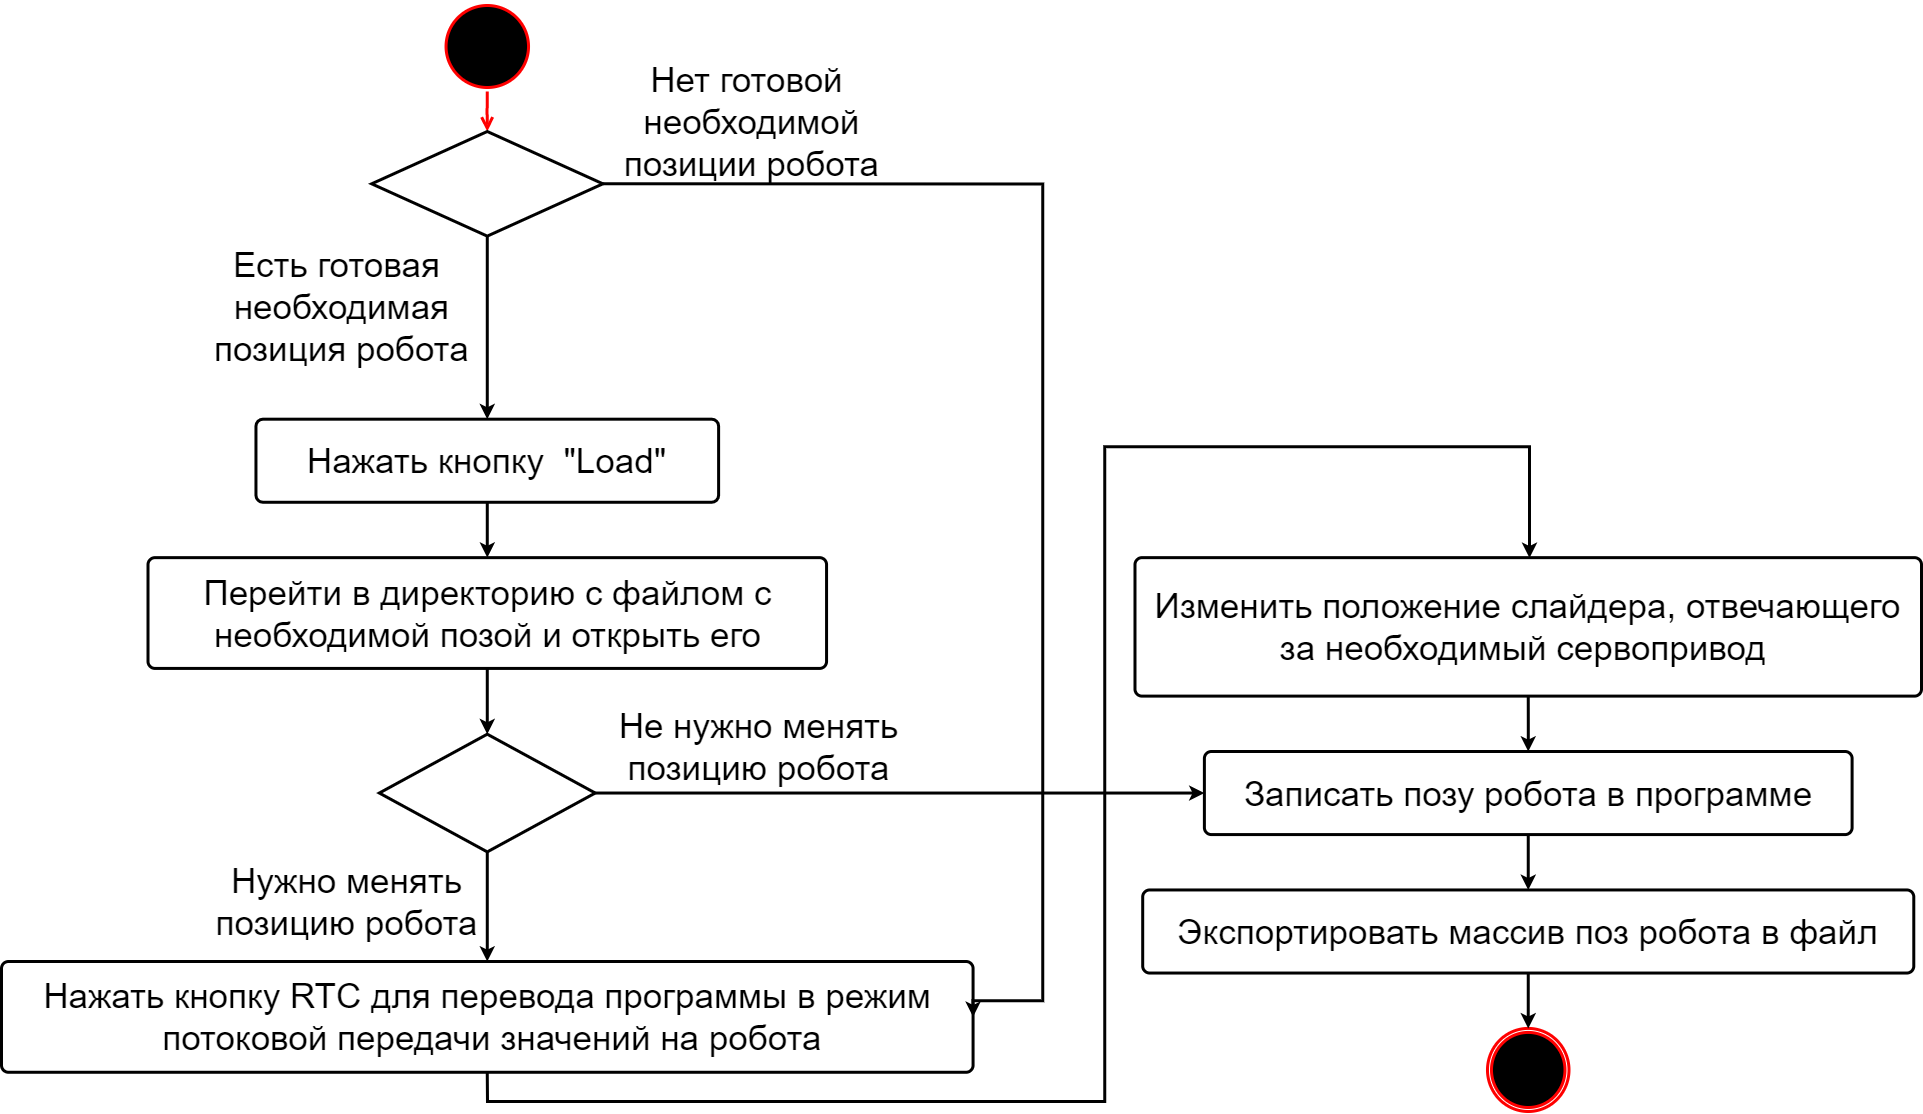

The diagram above was exported from draw.io. Its source (the exported page's mxGraphModel, read from the mxfile embedded in the PNG):
<mxGraphModel dx="5096" dy="1828" grid="1" gridSize="10" guides="1" tooltips="1" connect="1" arrows="1" fold="1" page="1" pageScale="1" pageWidth="1920" pageHeight="1200" math="0" shadow="0">
  <root>
    <mxCell id="0" />
    <mxCell id="1" parent="0" />
    <mxCell id="-n5q_KWZDTbcLiCGe3rm-2" value="" style="group;fontSize=35;strokeWidth=3;" parent="1" vertex="1" connectable="0">
      <mxGeometry y="40" width="1920" height="1080" as="geometry" />
    </mxCell>
    <mxCell id="q_ZrKUsh31AtylJ0oBoe-1" value="" style="ellipse;html=1;shape=startState;fillColor=#000000;strokeColor=#ff0000;fontSize=35;strokeWidth=3;" parent="-n5q_KWZDTbcLiCGe3rm-2" vertex="1">
      <mxGeometry x="440.54" y="-30" width="90.48" height="90" as="geometry" />
    </mxCell>
    <mxCell id="q_ZrKUsh31AtylJ0oBoe-2" value="" style="edgeStyle=orthogonalEdgeStyle;html=1;verticalAlign=bottom;endArrow=open;endSize=8;strokeColor=#ff0000;rounded=0;entryX=0.5;entryY=0;entryDx=0;entryDy=0;entryPerimeter=0;fontSize=35;strokeWidth=3;" parent="-n5q_KWZDTbcLiCGe3rm-2" source="q_ZrKUsh31AtylJ0oBoe-1" target="q_ZrKUsh31AtylJ0oBoe-3" edge="1">
      <mxGeometry relative="1" as="geometry">
        <mxPoint x="470.3614457831326" y="55.38461538461539" as="targetPoint" />
      </mxGeometry>
    </mxCell>
    <mxCell id="q_ZrKUsh31AtylJ0oBoe-3" value="" style="strokeWidth=3;html=1;shape=mxgraph.flowchart.decision;whiteSpace=wrap;fontSize=35;" parent="-n5q_KWZDTbcLiCGe3rm-2" vertex="1">
      <mxGeometry x="370.18" y="100" width="231.2" height="104.62" as="geometry" />
    </mxCell>
    <mxCell id="q_ZrKUsh31AtylJ0oBoe-4" value="Нажать кнопку&amp;nbsp; &quot;Load&quot;" style="rounded=1;whiteSpace=wrap;html=1;absoluteArcSize=1;arcSize=14;strokeWidth=3;fontSize=35;" parent="-n5q_KWZDTbcLiCGe3rm-2" vertex="1">
      <mxGeometry x="254.4578313253012" y="387.6923076923077" width="462.65060240963857" height="83.07692307692308" as="geometry" />
    </mxCell>
    <mxCell id="q_ZrKUsh31AtylJ0oBoe-5" style="edgeStyle=orthogonalEdgeStyle;rounded=0;orthogonalLoop=1;jettySize=auto;html=1;exitX=0.5;exitY=1;exitDx=0;exitDy=0;exitPerimeter=0;entryX=0.5;entryY=0;entryDx=0;entryDy=0;fontSize=35;strokeWidth=3;" parent="-n5q_KWZDTbcLiCGe3rm-2" source="q_ZrKUsh31AtylJ0oBoe-3" target="q_ZrKUsh31AtylJ0oBoe-4" edge="1">
      <mxGeometry relative="1" as="geometry">
        <mxPoint x="485.7831325301205" y="332.3076923076923" as="sourcePoint" />
      </mxGeometry>
    </mxCell>
    <mxCell id="q_ZrKUsh31AtylJ0oBoe-6" value="Перейти в директорию с файлом с&lt;br style=&quot;font-size: 35px;&quot;&gt;необходимой позой и открыть его" style="rounded=1;whiteSpace=wrap;html=1;absoluteArcSize=1;arcSize=14;strokeWidth=3;fontSize=35;" parent="-n5q_KWZDTbcLiCGe3rm-2" vertex="1">
      <mxGeometry x="146.50602409638554" y="526.1538461538462" width="678.5542168674699" height="110.76923076923077" as="geometry" />
    </mxCell>
    <mxCell id="q_ZrKUsh31AtylJ0oBoe-7" style="edgeStyle=orthogonalEdgeStyle;rounded=0;orthogonalLoop=1;jettySize=auto;html=1;exitX=0.5;exitY=1;exitDx=0;exitDy=0;entryX=0.5;entryY=0;entryDx=0;entryDy=0;fontSize=35;strokeWidth=3;" parent="-n5q_KWZDTbcLiCGe3rm-2" source="q_ZrKUsh31AtylJ0oBoe-4" target="q_ZrKUsh31AtylJ0oBoe-6" edge="1">
      <mxGeometry relative="1" as="geometry" />
    </mxCell>
    <mxCell id="q_ZrKUsh31AtylJ0oBoe-9" value="" style="strokeWidth=3;html=1;shape=mxgraph.flowchart.decision;whiteSpace=wrap;fontSize=35;" parent="-n5q_KWZDTbcLiCGe3rm-2" vertex="1">
      <mxGeometry x="377.83000000000004" y="702.6899999999999" width="215.9" height="117.69" as="geometry" />
    </mxCell>
    <mxCell id="q_ZrKUsh31AtylJ0oBoe-10" style="edgeStyle=orthogonalEdgeStyle;rounded=0;orthogonalLoop=1;jettySize=auto;html=1;exitX=0.5;exitY=1;exitDx=0;exitDy=0;entryX=0.5;entryY=0;entryDx=0;entryDy=0;entryPerimeter=0;fontSize=35;strokeWidth=3;" parent="-n5q_KWZDTbcLiCGe3rm-2" source="q_ZrKUsh31AtylJ0oBoe-6" target="q_ZrKUsh31AtylJ0oBoe-9" edge="1">
      <mxGeometry relative="1" as="geometry" />
    </mxCell>
    <mxCell id="q_ZrKUsh31AtylJ0oBoe-11" value="Изменить положение слайдера, отвечающего за необходимый сервопривод&amp;nbsp;" style="rounded=1;whiteSpace=wrap;html=1;absoluteArcSize=1;arcSize=14;strokeWidth=3;fontSize=35;" parent="-n5q_KWZDTbcLiCGe3rm-2" vertex="1">
      <mxGeometry x="1133.4939759036145" y="526.1538461538462" width="786.5060240963854" height="138.46153846153845" as="geometry" />
    </mxCell>
    <mxCell id="q_ZrKUsh31AtylJ0oBoe-15" style="edgeStyle=orthogonalEdgeStyle;rounded=0;orthogonalLoop=1;jettySize=auto;html=1;exitX=0.5;exitY=1;exitDx=0;exitDy=0;entryX=0.5;entryY=0;entryDx=0;entryDy=0;fontSize=35;strokeWidth=3;" parent="-n5q_KWZDTbcLiCGe3rm-2" source="q_ZrKUsh31AtylJ0oBoe-13" target="q_ZrKUsh31AtylJ0oBoe-11" edge="1">
      <mxGeometry relative="1" as="geometry">
        <Array as="points">
          <mxPoint x="486" y="1070" />
          <mxPoint x="1103" y="1070" />
          <mxPoint x="1103" y="415" />
          <mxPoint x="1528" y="415" />
          <mxPoint x="1528" y="526" />
        </Array>
      </mxGeometry>
    </mxCell>
    <mxCell id="q_ZrKUsh31AtylJ0oBoe-13" value="Нажать кнопку RTC для перевода программы в режим&lt;br style=&quot;font-size: 35px;&quot;&gt;&amp;nbsp;потоковой передачи значений на робота" style="rounded=1;whiteSpace=wrap;html=1;absoluteArcSize=1;arcSize=14;strokeWidth=3;fontSize=35;" parent="-n5q_KWZDTbcLiCGe3rm-2" vertex="1">
      <mxGeometry y="929.996153846154" width="971.566265060241" height="110.76923076923077" as="geometry" />
    </mxCell>
    <mxCell id="q_ZrKUsh31AtylJ0oBoe-20" style="edgeStyle=orthogonalEdgeStyle;rounded=0;orthogonalLoop=1;jettySize=auto;html=1;exitX=1;exitY=0.5;exitDx=0;exitDy=0;exitPerimeter=0;entryX=1;entryY=0.5;entryDx=0;entryDy=0;fontSize=35;strokeWidth=3;" parent="-n5q_KWZDTbcLiCGe3rm-2" source="q_ZrKUsh31AtylJ0oBoe-3" target="q_ZrKUsh31AtylJ0oBoe-13" edge="1">
      <mxGeometry relative="1" as="geometry">
        <mxPoint x="855.9036144578315" y="1192.3077392578125" as="targetPoint" />
        <Array as="points">
          <mxPoint x="1041" y="152" />
          <mxPoint x="1041" y="969" />
        </Array>
      </mxGeometry>
    </mxCell>
    <mxCell id="q_ZrKUsh31AtylJ0oBoe-14" style="edgeStyle=orthogonalEdgeStyle;rounded=0;orthogonalLoop=1;jettySize=auto;html=1;exitX=0.5;exitY=1;exitDx=0;exitDy=0;exitPerimeter=0;entryX=0.5;entryY=0;entryDx=0;entryDy=0;fontSize=35;strokeWidth=3;" parent="-n5q_KWZDTbcLiCGe3rm-2" source="q_ZrKUsh31AtylJ0oBoe-9" target="q_ZrKUsh31AtylJ0oBoe-13" edge="1">
      <mxGeometry relative="1" as="geometry" />
    </mxCell>
    <mxCell id="q_ZrKUsh31AtylJ0oBoe-16" value="Записать позу робота в программе" style="rounded=1;whiteSpace=wrap;html=1;absoluteArcSize=1;arcSize=14;strokeWidth=3;fontSize=35;" parent="-n5q_KWZDTbcLiCGe3rm-2" vertex="1">
      <mxGeometry x="1202.8915662650602" y="720" width="647.710843373494" height="83.07692307692308" as="geometry" />
    </mxCell>
    <mxCell id="j3kgBM5aOvbhmZJI86fP-5" style="edgeStyle=orthogonalEdgeStyle;rounded=0;orthogonalLoop=1;jettySize=auto;html=1;exitX=1;exitY=0.5;exitDx=0;exitDy=0;exitPerimeter=0;entryX=0;entryY=0.5;entryDx=0;entryDy=0;fontSize=35;strokeWidth=3;" parent="-n5q_KWZDTbcLiCGe3rm-2" source="q_ZrKUsh31AtylJ0oBoe-9" target="q_ZrKUsh31AtylJ0oBoe-16" edge="1">
      <mxGeometry relative="1" as="geometry" />
    </mxCell>
    <mxCell id="q_ZrKUsh31AtylJ0oBoe-17" style="edgeStyle=orthogonalEdgeStyle;rounded=0;orthogonalLoop=1;jettySize=auto;html=1;exitX=0.5;exitY=1;exitDx=0;exitDy=0;fontSize=35;strokeWidth=3;" parent="-n5q_KWZDTbcLiCGe3rm-2" source="q_ZrKUsh31AtylJ0oBoe-11" target="q_ZrKUsh31AtylJ0oBoe-16" edge="1">
      <mxGeometry relative="1" as="geometry" />
    </mxCell>
    <mxCell id="q_ZrKUsh31AtylJ0oBoe-18" value="Экспортировать массив поз робота в файл" style="rounded=1;whiteSpace=wrap;html=1;absoluteArcSize=1;arcSize=14;strokeWidth=3;fontSize=35;" parent="-n5q_KWZDTbcLiCGe3rm-2" vertex="1">
      <mxGeometry x="1141.2048192771085" y="858.4615384615386" width="771.0843373493977" height="83.07692307692308" as="geometry" />
    </mxCell>
    <mxCell id="q_ZrKUsh31AtylJ0oBoe-19" style="edgeStyle=orthogonalEdgeStyle;rounded=0;orthogonalLoop=1;jettySize=auto;html=1;exitX=0.5;exitY=1;exitDx=0;exitDy=0;entryX=0.5;entryY=0;entryDx=0;entryDy=0;fontSize=35;strokeWidth=3;" parent="-n5q_KWZDTbcLiCGe3rm-2" source="q_ZrKUsh31AtylJ0oBoe-16" target="q_ZrKUsh31AtylJ0oBoe-18" edge="1">
      <mxGeometry relative="1" as="geometry" />
    </mxCell>
    <mxCell id="q_ZrKUsh31AtylJ0oBoe-22" value="Нет&amp;nbsp;&lt;span style=&quot;&quot;&gt;готовой&lt;br&gt;&amp;nbsp;необходимой&lt;/span&gt;&lt;br style=&quot;border-color: var(--border-color);&quot;&gt;&lt;span style=&quot;&quot;&gt;&amp;nbsp;позиции робота&lt;/span&gt;" style="text;html=1;align=center;verticalAlign=middle;resizable=0;points=[];autosize=1;strokeColor=none;fillColor=none;fontSize=35;strokeWidth=3;" parent="-n5q_KWZDTbcLiCGe3rm-2" vertex="1">
      <mxGeometry x="599.9955638601373" y="20.001538461538473" width="290" height="140" as="geometry" />
    </mxCell>
    <mxCell id="q_ZrKUsh31AtylJ0oBoe-23" value="Есть&amp;nbsp;&lt;span style=&quot;&quot;&gt;готовая&lt;br&gt;&amp;nbsp;необходимая&lt;/span&gt;&lt;br style=&quot;border-color: var(--border-color);&quot;&gt;&lt;span style=&quot;&quot;&gt;&amp;nbsp;позиция робота&lt;/span&gt;" style="text;html=1;align=center;verticalAlign=middle;resizable=0;points=[];autosize=1;strokeColor=none;fillColor=none;fontSize=35;strokeWidth=3;" parent="-n5q_KWZDTbcLiCGe3rm-2" vertex="1">
      <mxGeometry x="189.99845542640236" y="204.61538461538464" width="290" height="140" as="geometry" />
    </mxCell>
    <mxCell id="q_ZrKUsh31AtylJ0oBoe-24" value="Не нужно менять&lt;br style=&quot;border-color: var(--border-color);&quot;&gt;позицию робота" style="text;html=1;align=center;verticalAlign=middle;resizable=0;points=[];autosize=1;strokeColor=none;fillColor=none;fontSize=35;strokeWidth=3;" parent="-n5q_KWZDTbcLiCGe3rm-2" vertex="1">
      <mxGeometry x="607.4688168721855" y="664.6176923076924" width="300" height="100" as="geometry" />
    </mxCell>
    <mxCell id="q_ZrKUsh31AtylJ0oBoe-25" value="Нужно менять&lt;br&gt;позицию робота" style="text;html=1;align=center;verticalAlign=middle;resizable=0;points=[];autosize=1;strokeColor=none;fillColor=none;fontSize=35;strokeWidth=3;" parent="-n5q_KWZDTbcLiCGe3rm-2" vertex="1">
      <mxGeometry x="199.99845542640236" y="820.3792307692311" width="290" height="100" as="geometry" />
    </mxCell>
    <mxCell id="q_ZrKUsh31AtylJ0oBoe-26" value="" style="ellipse;html=1;shape=endState;fillColor=#000000;strokeColor=#ff0000;fontSize=35;strokeWidth=3;" parent="-n5q_KWZDTbcLiCGe3rm-2" vertex="1">
      <mxGeometry x="1485.99" y="996.92" width="81.51" height="83.08" as="geometry" />
    </mxCell>
    <mxCell id="q_ZrKUsh31AtylJ0oBoe-27" style="edgeStyle=orthogonalEdgeStyle;rounded=0;orthogonalLoop=1;jettySize=auto;html=1;exitX=0.5;exitY=1;exitDx=0;exitDy=0;entryX=0.5;entryY=0;entryDx=0;entryDy=0;fontSize=35;strokeWidth=3;" parent="-n5q_KWZDTbcLiCGe3rm-2" source="q_ZrKUsh31AtylJ0oBoe-18" target="q_ZrKUsh31AtylJ0oBoe-26" edge="1">
      <mxGeometry relative="1" as="geometry" />
    </mxCell>
  </root>
</mxGraphModel>